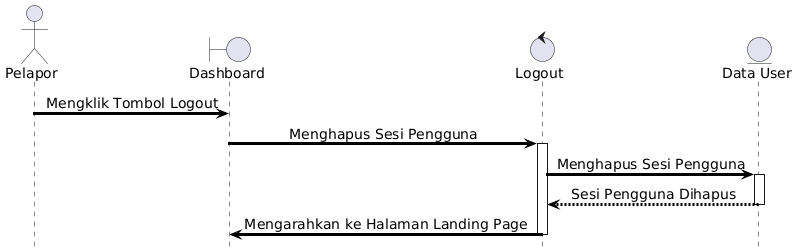

The diagram above was rendered by PlantUML. Its source (embedded in the PNG):
@startuml
skinparam shadowing false
skinparam ArrowThickness 3
skinparam ArrowColor black
skinparam ParticipantBorderThickness 3
skinparam LifeLineBorderThickness 2
skinparam DefaultFontName Arial
skinparam DefaultFontStyle bold
skinparam DefaultFontSize 14
skinparam SequenceMessageAlign center

hide footbox

actor Pelapor

boundary "Dashboard" as Dashboard

control "Logout" as Logout

entity "Data User" as User

Pelapor -> Dashboard : Mengklik Tombol Logout

Dashboard -> Logout : Menghapus Sesi Pengguna

activate Logout

Logout -> User : Menghapus Sesi Pengguna

activate User
User --> Logout : Sesi Pengguna Dihapus
deactivate User

Logout -> Dashboard : Mengarahkan ke Halaman Landing Page

deactivate Logout
@enduml